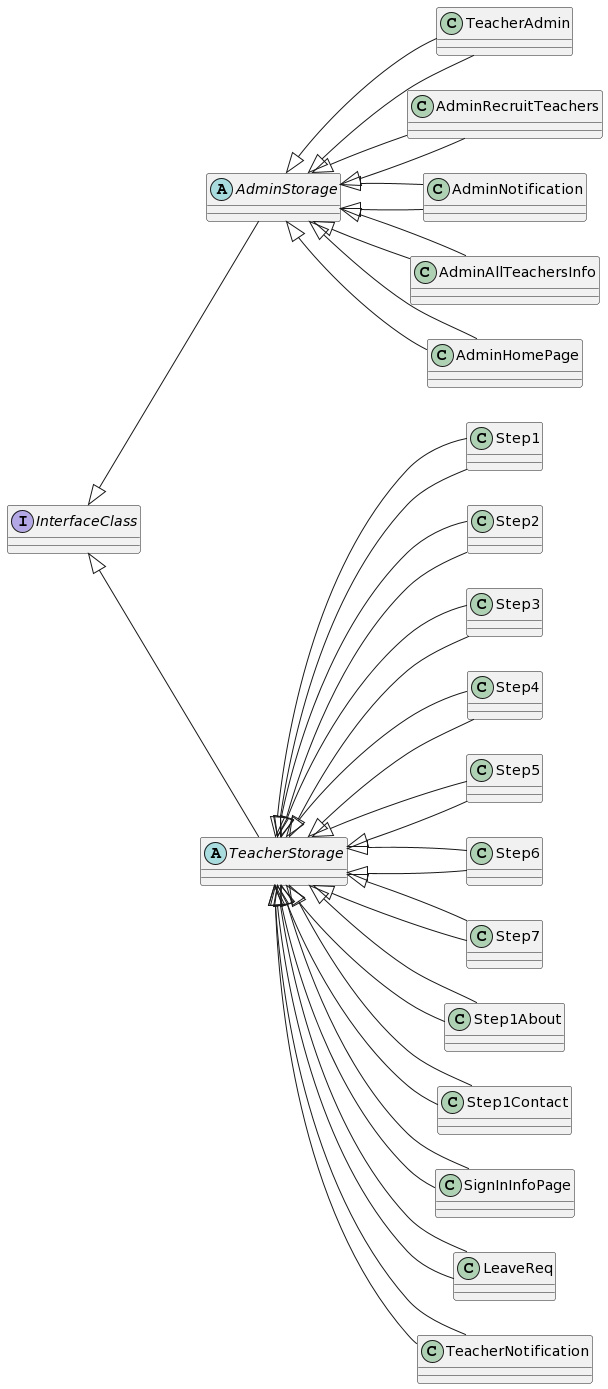

The diagram above was rendered by PlantUML. Its source (embedded in the PNG):
@startuml
left to right direction
skinparam packageStyle rect
skinparam packageBorderThickness 2

interface InterfaceClass {
}

abstract class AdminStorage {
}

class TeacherAdmin extends AdminStorage {
}

class AdminRecruitTeachers extends AdminStorage {
}

class AdminNotification extends AdminStorage {
}

class AdminAllTeachersInfo extends AdminStorage {
}

class AdminHomePage extends AdminStorage {
}

abstract class TeacherStorage {
}

class Step1 extends TeacherStorage {
}

class Step2 extends TeacherStorage {
}

class Step3 extends TeacherStorage {
}

class Step4 extends TeacherStorage {
}

class Step5 extends TeacherStorage {
}

class Step6 extends TeacherStorage {
}

class Step7 extends TeacherStorage {
}

class Step1About extends TeacherStorage {
}

class Step1Contact extends TeacherStorage {
}

class SignInInfoPage extends TeacherStorage {
}

class LeaveReq extends TeacherStorage {
}

class TeacherNotification extends TeacherStorage {
}

InterfaceClass <|-- AdminStorage
AdminStorage <|-- TeacherAdmin
AdminStorage <|-- AdminRecruitTeachers
AdminStorage <|-- AdminNotification
AdminStorage <|-- AdminAllTeachersInfo
AdminStorage <|-- AdminHomePage

InterfaceClass <|-- TeacherStorage
TeacherStorage <|-- Step1
TeacherStorage <|-- Step2
TeacherStorage <|-- Step3
TeacherStorage <|-- Step4
TeacherStorage <|-- Step5
TeacherStorage <|-- Step6
TeacherStorage <|-- Step7
TeacherStorage <|-- Step1About
TeacherStorage <|-- Step1Contact
TeacherStorage <|-- SignInInfoPage
TeacherStorage <|-- LeaveReq
TeacherStorage <|-- TeacherNotification
@enduml